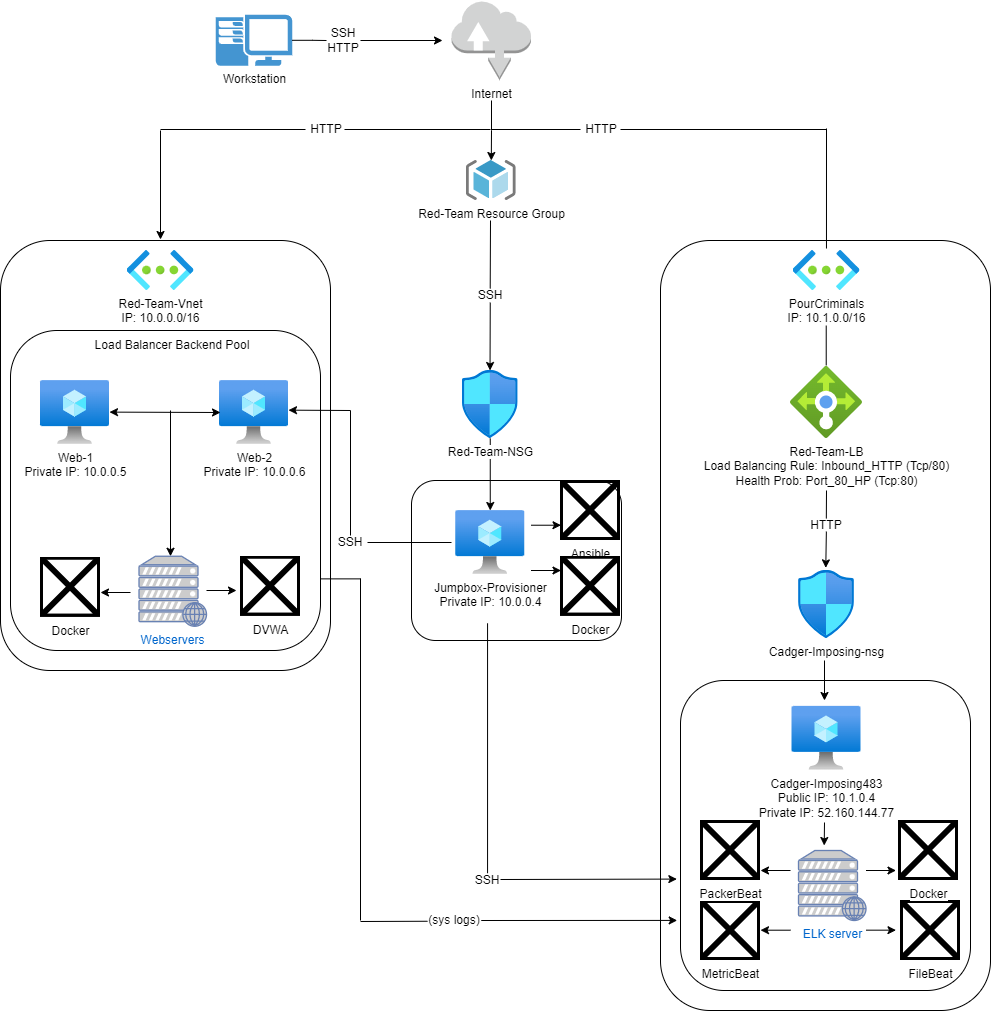

The diagram above was exported from draw.io. Its source (the exported page's mxGraphModel, read from the mxfile embedded in the PNG):
<mxGraphModel dx="920" dy="508" grid="1" gridSize="10" guides="1" tooltips="1" connect="1" arrows="1" fold="1" page="1" pageScale="1" pageWidth="1200" pageHeight="1600" math="0" shadow="0">
  <root>
    <mxCell id="0" />
    <mxCell id="1" parent="0" />
    <mxCell id="3b9AMQarcj8EXIgn1BAc-31" value="" style="rounded=1;whiteSpace=wrap;html=1;fillColor=none;" parent="1" vertex="1">
      <mxGeometry x="750" y="260" width="330" height="770" as="geometry" />
    </mxCell>
    <mxCell id="QniAWRIZRyw3iU5oDyGS-21" value="" style="edgeStyle=orthogonalEdgeStyle;rounded=0;orthogonalLoop=1;jettySize=auto;html=1;" parent="1" source="Xit2X4IlHZkaLeCrnP5q-1" target="Xit2X4IlHZkaLeCrnP5q-7" edge="1">
      <mxGeometry relative="1" as="geometry" />
    </mxCell>
    <mxCell id="Xit2X4IlHZkaLeCrnP5q-1" value="Red-Team-NSG" style="aspect=fixed;html=1;points=[];align=center;image;fontSize=12;image=img/lib/azure2/networking/Network_Security_Groups.svg;" parent="1" vertex="1">
      <mxGeometry x="551.75" y="390" width="56.00000000000001" height="68" as="geometry" />
    </mxCell>
    <mxCell id="Xit2X4IlHZkaLeCrnP5q-2" value="Cadger-Imposing-nsg&lt;br&gt;" style="aspect=fixed;html=1;points=[];align=center;image;fontSize=12;image=img/lib/azure2/networking/Network_Security_Groups.svg;" parent="1" vertex="1">
      <mxGeometry x="888" y="590" width="56.00000000000001" height="68" as="geometry" />
    </mxCell>
    <mxCell id="Xit2X4IlHZkaLeCrnP5q-5" value="Red-Team-Vnet&lt;br&gt;IP: 10.0.0.0/16" style="aspect=fixed;html=1;points=[];align=center;image;fontSize=12;image=img/lib/azure2/networking/Virtual_Networks.svg;" parent="1" vertex="1">
      <mxGeometry x="216.5" y="270" width="67" height="40" as="geometry" />
    </mxCell>
    <mxCell id="Xit2X4IlHZkaLeCrnP5q-6" value="Red-Team-LB&lt;br&gt;Load Balancing Rule: Inbound_HTTP (Tcp/80)&lt;br&gt;Health Prob: Port_80_HP (Tcp:80)" style="aspect=fixed;html=1;points=[];align=center;image;fontSize=12;image=img/lib/azure2/networking/Load_Balancers.svg;" parent="1" vertex="1">
      <mxGeometry x="880" y="386" width="72" height="72" as="geometry" />
    </mxCell>
    <mxCell id="Xit2X4IlHZkaLeCrnP5q-7" value="Jumpbox-Provisioner&lt;br&gt;Private IP: 10.0.0.4" style="aspect=fixed;html=1;points=[];align=center;image;fontSize=12;image=img/lib/azure2/compute/Virtual_Machine.svg;" parent="1" vertex="1">
      <mxGeometry x="545.25" y="530" width="69" height="64" as="geometry" />
    </mxCell>
    <mxCell id="Xit2X4IlHZkaLeCrnP5q-9" value="Web-2&lt;br&gt;Private IP: 10.0.0.6" style="aspect=fixed;html=1;points=[];align=center;image;fontSize=12;image=img/lib/azure2/compute/Virtual_Machine.svg;" parent="1" vertex="1">
      <mxGeometry x="309" y="400" width="69" height="64" as="geometry" />
    </mxCell>
    <mxCell id="Xit2X4IlHZkaLeCrnP5q-10" value="PourCriminals&lt;br&gt;IP: 10.1.0.0/16" style="aspect=fixed;html=1;points=[];align=center;image;fontSize=12;image=img/lib/azure2/networking/Virtual_Networks.svg;" parent="1" vertex="1">
      <mxGeometry x="882.5" y="270" width="67" height="40" as="geometry" />
    </mxCell>
    <mxCell id="Xit2X4IlHZkaLeCrnP5q-12" value="Cadger-Imposing483&lt;br&gt;Public IP: 10.1.0.4&lt;br&gt;Private IP: 52.160.144.77" style="aspect=fixed;html=1;points=[];align=center;image;fontSize=12;image=img/lib/azure2/compute/Virtual_Machine.svg;" parent="1" vertex="1">
      <mxGeometry x="881.5" y="725.75" width="69" height="64" as="geometry" />
    </mxCell>
    <mxCell id="QniAWRIZRyw3iU5oDyGS-19" value="" style="edgeStyle=orthogonalEdgeStyle;rounded=0;orthogonalLoop=1;jettySize=auto;html=1;" parent="1" target="Xit2X4IlHZkaLeCrnP5q-28" edge="1">
      <mxGeometry relative="1" as="geometry">
        <mxPoint x="581" y="120" as="sourcePoint" />
      </mxGeometry>
    </mxCell>
    <mxCell id="Xit2X4IlHZkaLeCrnP5q-20" value="Internet" style="outlineConnect=0;dashed=0;verticalLabelPosition=bottom;verticalAlign=top;align=center;html=1;shape=mxgraph.aws3.internet;fillColor=#D2D3D3;gradientColor=none;" parent="1" vertex="1">
      <mxGeometry x="541" y="20" width="79.5" height="79.5" as="geometry" />
    </mxCell>
    <mxCell id="Xit2X4IlHZkaLeCrnP5q-28" value="Red-Team Resource Group" style="sketch=0;aspect=fixed;html=1;points=[];align=center;image;fontSize=12;image=img/lib/mscae/ResourceGroup.svg;" parent="1" vertex="1">
      <mxGeometry x="555.75" y="180" width="50" height="40" as="geometry" />
    </mxCell>
    <mxCell id="Xit2X4IlHZkaLeCrnP5q-37" value="Web-1&lt;br&gt;Private IP: 10.0.0.5" style="aspect=fixed;html=1;points=[];align=center;image;fontSize=12;image=img/lib/azure2/compute/Virtual_Machine.svg;" parent="1" vertex="1">
      <mxGeometry x="130" y="400" width="69" height="64" as="geometry" />
    </mxCell>
    <mxCell id="Xit2X4IlHZkaLeCrnP5q-45" value="Webservers" style="fontColor=#0066CC;verticalAlign=top;verticalLabelPosition=bottom;labelPosition=center;align=center;html=1;outlineConnect=0;fillColor=#CCCCCC;strokeColor=#6881B3;gradientColor=none;gradientDirection=north;strokeWidth=2;shape=mxgraph.networks.web_server;" parent="1" vertex="1">
      <mxGeometry x="228.5" y="575.75" width="67.5" height="70" as="geometry" />
    </mxCell>
    <mxCell id="QniAWRIZRyw3iU5oDyGS-3" value="Ansible" style="shape=image;html=1;verticalAlign=top;verticalLabelPosition=bottom;labelBackgroundColor=#ffffff;imageAspect=0;aspect=fixed;image=https://cdn1.iconfinder.com/data/icons/unicons-line-vol-3/24/docker-128.png" parent="1" vertex="1">
      <mxGeometry x="650" y="500" width="60" height="60" as="geometry" />
    </mxCell>
    <mxCell id="QniAWRIZRyw3iU5oDyGS-4" value="Docker" style="shape=image;html=1;verticalAlign=top;verticalLabelPosition=bottom;labelBackgroundColor=#ffffff;imageAspect=0;aspect=fixed;image=https://cdn1.iconfinder.com/data/icons/unicons-line-vol-3/24/docker-128.png" parent="1" vertex="1">
      <mxGeometry x="130" y="576.75" width="60" height="60" as="geometry" />
    </mxCell>
    <mxCell id="QniAWRIZRyw3iU5oDyGS-5" value="FileBeat" style="shape=image;html=1;verticalAlign=top;verticalLabelPosition=bottom;labelBackgroundColor=#ffffff;imageAspect=0;aspect=fixed;image=https://cdn1.iconfinder.com/data/icons/unicons-line-vol-3/24/docker-128.png" parent="1" vertex="1">
      <mxGeometry x="990" y="920" width="60" height="60" as="geometry" />
    </mxCell>
    <mxCell id="QniAWRIZRyw3iU5oDyGS-8" value="MetricBeat" style="shape=image;html=1;verticalAlign=top;verticalLabelPosition=bottom;labelBackgroundColor=#ffffff;imageAspect=0;aspect=fixed;image=https://cdn1.iconfinder.com/data/icons/unicons-line-vol-3/24/docker-128.png" parent="1" vertex="1">
      <mxGeometry x="790" y="920" width="60" height="60" as="geometry" />
    </mxCell>
    <mxCell id="QniAWRIZRyw3iU5oDyGS-10" value="PackerBeat" style="shape=image;html=1;verticalAlign=top;verticalLabelPosition=bottom;labelBackgroundColor=#ffffff;imageAspect=0;aspect=fixed;image=https://cdn1.iconfinder.com/data/icons/unicons-line-vol-3/24/docker-128.png" parent="1" vertex="1">
      <mxGeometry x="790" y="840" width="60" height="60" as="geometry" />
    </mxCell>
    <mxCell id="QniAWRIZRyw3iU5oDyGS-18" value="" style="edgeStyle=orthogonalEdgeStyle;rounded=0;orthogonalLoop=1;jettySize=auto;html=1;startArrow=none;" parent="1" edge="1">
      <mxGeometry relative="1" as="geometry">
        <mxPoint x="450" y="60" as="sourcePoint" />
        <mxPoint x="532" y="60" as="targetPoint" />
      </mxGeometry>
    </mxCell>
    <mxCell id="QniAWRIZRyw3iU5oDyGS-12" value="Workstation" style="pointerEvents=1;shadow=0;dashed=0;html=1;strokeColor=none;fillColor=#4495D1;labelPosition=center;verticalLabelPosition=bottom;verticalAlign=top;align=center;outlineConnect=0;shape=mxgraph.veeam.2d.workstation;" parent="1" vertex="1">
      <mxGeometry x="305.3" y="34.15" width="76.4" height="51.2" as="geometry" />
    </mxCell>
    <mxCell id="QniAWRIZRyw3iU5oDyGS-24" value="" style="endArrow=classic;html=1;rounded=0;" parent="1" edge="1">
      <mxGeometry width="50" height="50" relative="1" as="geometry">
        <mxPoint x="220" y="612" as="sourcePoint" />
        <mxPoint x="190" y="612" as="targetPoint" />
      </mxGeometry>
    </mxCell>
    <mxCell id="QniAWRIZRyw3iU5oDyGS-27" value="" style="endArrow=classic;html=1;rounded=0;" parent="1" edge="1">
      <mxGeometry width="50" height="50" relative="1" as="geometry">
        <mxPoint x="296" y="610" as="sourcePoint" />
        <mxPoint x="326" y="610" as="targetPoint" />
      </mxGeometry>
    </mxCell>
    <mxCell id="QniAWRIZRyw3iU5oDyGS-30" value="" style="endArrow=classic;startArrow=classic;html=1;rounded=0;" parent="1" edge="1">
      <mxGeometry width="50" height="50" relative="1" as="geometry">
        <mxPoint x="199" y="431.62" as="sourcePoint" />
        <mxPoint x="310" y="432" as="targetPoint" />
      </mxGeometry>
    </mxCell>
    <mxCell id="QniAWRIZRyw3iU5oDyGS-31" value="" style="endArrow=classic;html=1;rounded=0;" parent="1" edge="1">
      <mxGeometry width="50" height="50" relative="1" as="geometry">
        <mxPoint x="260" y="430" as="sourcePoint" />
        <mxPoint x="260" y="575.75" as="targetPoint" />
      </mxGeometry>
    </mxCell>
    <mxCell id="QniAWRIZRyw3iU5oDyGS-38" value="" style="endArrow=classic;html=1;rounded=0;entryX=0.487;entryY=-0.039;entryDx=0;entryDy=0;entryPerimeter=0;" parent="1" target="Xit2X4IlHZkaLeCrnP5q-2" edge="1">
      <mxGeometry width="50" height="50" relative="1" as="geometry">
        <mxPoint x="915.8646723646723" y="551.0000000000001" as="sourcePoint" />
        <mxPoint x="915.62" y="578.12" as="targetPoint" />
      </mxGeometry>
    </mxCell>
    <mxCell id="QniAWRIZRyw3iU5oDyGS-40" value="" style="endArrow=classic;html=1;rounded=0;" parent="1" edge="1">
      <mxGeometry width="50" height="50" relative="1" as="geometry">
        <mxPoint x="914" y="680" as="sourcePoint" />
        <mxPoint x="914" y="720" as="targetPoint" />
      </mxGeometry>
    </mxCell>
    <mxCell id="QniAWRIZRyw3iU5oDyGS-45" value="" style="endArrow=none;html=1;rounded=0;" parent="1" edge="1">
      <mxGeometry width="50" height="50" relative="1" as="geometry">
        <mxPoint x="450" y="941" as="sourcePoint" />
        <mxPoint x="517" y="940.75" as="targetPoint" />
      </mxGeometry>
    </mxCell>
    <mxCell id="QniAWRIZRyw3iU5oDyGS-46" value="(sys logs)" style="text;html=1;strokeColor=none;fillColor=none;align=center;verticalAlign=middle;whiteSpace=wrap;rounded=0;" parent="1" vertex="1">
      <mxGeometry x="513.75" y="925" width="60" height="30" as="geometry" />
    </mxCell>
    <mxCell id="QniAWRIZRyw3iU5oDyGS-47" value="" style="endArrow=classic;html=1;rounded=0;exitX=1;exitY=0.5;exitDx=0;exitDy=0;entryX=-0.01;entryY=0.883;entryDx=0;entryDy=0;entryPerimeter=0;" parent="1" edge="1">
      <mxGeometry width="50" height="50" relative="1" as="geometry">
        <mxPoint x="570.75" y="940" as="sourcePoint" />
        <mxPoint x="766.7" y="939.9100000000001" as="targetPoint" />
      </mxGeometry>
    </mxCell>
    <mxCell id="QniAWRIZRyw3iU5oDyGS-50" value="" style="edgeStyle=orthogonalEdgeStyle;rounded=0;orthogonalLoop=1;jettySize=auto;html=1;endArrow=none;" parent="1" source="QniAWRIZRyw3iU5oDyGS-12" edge="1">
      <mxGeometry relative="1" as="geometry">
        <mxPoint x="387.69999999999993" y="59.80597014925371" as="sourcePoint" />
        <mxPoint x="416" y="60" as="targetPoint" />
      </mxGeometry>
    </mxCell>
    <mxCell id="QniAWRIZRyw3iU5oDyGS-51" value="SSH" style="text;html=1;strokeColor=none;fillColor=none;align=center;verticalAlign=middle;whiteSpace=wrap;rounded=0;" parent="1" vertex="1">
      <mxGeometry x="549.75" y="300" width="60" height="30" as="geometry" />
    </mxCell>
    <mxCell id="QniAWRIZRyw3iU5oDyGS-52" value="HTTP" style="text;html=1;strokeColor=none;fillColor=none;align=center;verticalAlign=middle;whiteSpace=wrap;rounded=0;" parent="1" vertex="1">
      <mxGeometry x="661" y="134" width="60" height="30" as="geometry" />
    </mxCell>
    <mxCell id="QniAWRIZRyw3iU5oDyGS-58" value="" style="endArrow=none;html=1;rounded=0;" parent="1" edge="1">
      <mxGeometry width="50" height="50" relative="1" as="geometry">
        <mxPoint x="710" y="149" as="sourcePoint" />
        <mxPoint x="916" y="149" as="targetPoint" />
      </mxGeometry>
    </mxCell>
    <mxCell id="QniAWRIZRyw3iU5oDyGS-59" value="" style="endArrow=none;html=1;rounded=0;" parent="1" edge="1">
      <mxGeometry width="50" height="50" relative="1" as="geometry">
        <mxPoint x="581" y="149" as="sourcePoint" />
        <mxPoint x="670" y="149" as="targetPoint" />
      </mxGeometry>
    </mxCell>
    <mxCell id="QniAWRIZRyw3iU5oDyGS-63" value="Load Balancer Backend Pool" style="text;html=1;strokeColor=none;fillColor=none;align=center;verticalAlign=middle;whiteSpace=wrap;rounded=0;" parent="1" vertex="1">
      <mxGeometry x="162.25" y="350" width="200" height="30" as="geometry" />
    </mxCell>
    <mxCell id="QniAWRIZRyw3iU5oDyGS-64" value="SSH" style="text;html=1;strokeColor=none;fillColor=none;align=center;verticalAlign=middle;whiteSpace=wrap;rounded=0;" parent="1" vertex="1">
      <mxGeometry x="423" y="547" width="34" height="30" as="geometry" />
    </mxCell>
    <mxCell id="QniAWRIZRyw3iU5oDyGS-66" value="" style="endArrow=none;html=1;rounded=0;" parent="1" target="QniAWRIZRyw3iU5oDyGS-64" edge="1">
      <mxGeometry width="50" height="50" relative="1" as="geometry">
        <mxPoint x="541" y="562" as="sourcePoint" />
        <mxPoint x="514" y="561.7559322033898" as="targetPoint" />
      </mxGeometry>
    </mxCell>
    <mxCell id="QniAWRIZRyw3iU5oDyGS-67" value="" style="endArrow=none;html=1;rounded=0;" parent="1" edge="1">
      <mxGeometry width="50" height="50" relative="1" as="geometry">
        <mxPoint x="579.7038461538463" y="308" as="sourcePoint" />
        <mxPoint x="580" y="240" as="targetPoint" />
      </mxGeometry>
    </mxCell>
    <mxCell id="QniAWRIZRyw3iU5oDyGS-68" value="" style="endArrow=classic;html=1;rounded=0;exitX=0.5;exitY=1;exitDx=0;exitDy=0;entryX=0.496;entryY=0;entryDx=0;entryDy=0;entryPerimeter=0;" parent="1" target="Xit2X4IlHZkaLeCrnP5q-1" edge="1">
      <mxGeometry width="50" height="50" relative="1" as="geometry">
        <mxPoint x="579.75" y="322" as="sourcePoint" />
        <mxPoint x="579.55" y="382" as="targetPoint" />
      </mxGeometry>
    </mxCell>
    <mxCell id="QniAWRIZRyw3iU5oDyGS-72" value="HTTP" style="text;html=1;strokeColor=none;fillColor=none;align=center;verticalAlign=middle;whiteSpace=wrap;rounded=0;" parent="1" vertex="1">
      <mxGeometry x="886" y="530" width="60" height="30" as="geometry" />
    </mxCell>
    <mxCell id="QniAWRIZRyw3iU5oDyGS-73" value="" style="endArrow=none;html=1;rounded=0;" parent="1" edge="1">
      <mxGeometry width="50" height="50" relative="1" as="geometry">
        <mxPoint x="915.8199999999999" y="538" as="sourcePoint" />
        <mxPoint x="916" y="510" as="targetPoint" />
      </mxGeometry>
    </mxCell>
    <mxCell id="QniAWRIZRyw3iU5oDyGS-74" value="SSH&lt;br&gt;HTTP" style="text;html=1;strokeColor=none;fillColor=none;align=center;verticalAlign=middle;whiteSpace=wrap;rounded=0;" parent="1" vertex="1">
      <mxGeometry x="403" y="45" width="60" height="30" as="geometry" />
    </mxCell>
    <mxCell id="QniAWRIZRyw3iU5oDyGS-80" value="SSH" style="text;html=1;strokeColor=none;fillColor=none;align=center;verticalAlign=middle;whiteSpace=wrap;rounded=0;" parent="1" vertex="1">
      <mxGeometry x="547.25" y="885" width="60" height="30" as="geometry" />
    </mxCell>
    <mxCell id="QniAWRIZRyw3iU5oDyGS-81" value="" style="endArrow=none;html=1;rounded=0;" parent="1" edge="1">
      <mxGeometry width="50" height="50" relative="1" as="geometry">
        <mxPoint x="577.06" y="892.75" as="sourcePoint" />
        <mxPoint x="577.06" y="642.75" as="targetPoint" />
      </mxGeometry>
    </mxCell>
    <mxCell id="QniAWRIZRyw3iU5oDyGS-82" value="" style="endArrow=classic;html=1;rounded=0;entryX=-0.005;entryY=0.854;entryDx=0;entryDy=0;entryPerimeter=0;" parent="1" edge="1">
      <mxGeometry width="50" height="50" relative="1" as="geometry">
        <mxPoint x="590" y="899" as="sourcePoint" />
        <mxPoint x="766.3499999999999" y="898.5799999999999" as="targetPoint" />
      </mxGeometry>
    </mxCell>
    <mxCell id="QniAWRIZRyw3iU5oDyGS-84" value="" style="endArrow=classic;html=1;rounded=0;" parent="1" edge="1">
      <mxGeometry width="50" height="50" relative="1" as="geometry">
        <mxPoint x="440" y="430" as="sourcePoint" />
        <mxPoint x="378" y="429.65999999999997" as="targetPoint" />
      </mxGeometry>
    </mxCell>
    <mxCell id="QniAWRIZRyw3iU5oDyGS-85" value="" style="endArrow=none;html=1;rounded=0;" parent="1" edge="1">
      <mxGeometry width="50" height="50" relative="1" as="geometry">
        <mxPoint x="440" y="555" as="sourcePoint" />
        <mxPoint x="440" y="430" as="targetPoint" />
      </mxGeometry>
    </mxCell>
    <mxCell id="QniAWRIZRyw3iU5oDyGS-86" value="" style="endArrow=none;html=1;rounded=0;" parent="1" edge="1">
      <mxGeometry width="50" height="50" relative="1" as="geometry">
        <mxPoint x="410" y="598.37" as="sourcePoint" />
        <mxPoint x="450" y="598.37" as="targetPoint" />
      </mxGeometry>
    </mxCell>
    <mxCell id="QniAWRIZRyw3iU5oDyGS-87" value="" style="endArrow=none;html=1;rounded=0;" parent="1" edge="1">
      <mxGeometry width="50" height="50" relative="1" as="geometry">
        <mxPoint x="450" y="940" as="sourcePoint" />
        <mxPoint x="450" y="598" as="targetPoint" />
      </mxGeometry>
    </mxCell>
    <mxCell id="3b9AMQarcj8EXIgn1BAc-4" value="Docker" style="shape=image;html=1;verticalAlign=top;verticalLabelPosition=bottom;labelBackgroundColor=#ffffff;imageAspect=0;aspect=fixed;image=https://cdn1.iconfinder.com/data/icons/unicons-line-vol-3/24/docker-128.png" parent="1" vertex="1">
      <mxGeometry x="650" y="575.75" width="60" height="60" as="geometry" />
    </mxCell>
    <mxCell id="3b9AMQarcj8EXIgn1BAc-5" value="Docker" style="shape=image;html=1;verticalAlign=top;verticalLabelPosition=bottom;labelBackgroundColor=#ffffff;imageAspect=0;aspect=fixed;image=https://cdn1.iconfinder.com/data/icons/unicons-line-vol-3/24/docker-128.png" parent="1" vertex="1">
      <mxGeometry x="988" y="840" width="60" height="60" as="geometry" />
    </mxCell>
    <mxCell id="3b9AMQarcj8EXIgn1BAc-6" value="DVWA" style="shape=image;html=1;verticalAlign=top;verticalLabelPosition=bottom;labelBackgroundColor=#ffffff;imageAspect=0;aspect=fixed;image=https://cdn1.iconfinder.com/data/icons/unicons-line-vol-3/24/docker-128.png" parent="1" vertex="1">
      <mxGeometry x="330" y="575.75" width="60" height="60" as="geometry" />
    </mxCell>
    <mxCell id="3b9AMQarcj8EXIgn1BAc-8" value="" style="endArrow=none;html=1;rounded=0;exitX=0.41;exitY=0;exitDx=0;exitDy=0;exitPerimeter=0;" parent="1" edge="1">
      <mxGeometry width="50" height="50" relative="1" as="geometry">
        <mxPoint x="915.97" y="268" as="sourcePoint" />
        <mxPoint x="916" y="148" as="targetPoint" />
      </mxGeometry>
    </mxCell>
    <mxCell id="3b9AMQarcj8EXIgn1BAc-9" value="" style="endArrow=none;html=1;rounded=0;" parent="1" edge="1">
      <mxGeometry width="50" height="50" relative="1" as="geometry">
        <mxPoint x="915.72" y="345" as="sourcePoint" />
        <mxPoint x="915.72" y="385" as="targetPoint" />
      </mxGeometry>
    </mxCell>
    <mxCell id="3b9AMQarcj8EXIgn1BAc-10" value="ELK server" style="fontColor=#0066CC;verticalAlign=top;verticalLabelPosition=bottom;labelPosition=center;align=center;html=1;outlineConnect=0;fillColor=#CCCCCC;strokeColor=#6881B3;gradientColor=none;gradientDirection=north;strokeWidth=2;shape=mxgraph.networks.web_server;" parent="1" vertex="1">
      <mxGeometry x="888" y="870" width="67.5" height="70" as="geometry" />
    </mxCell>
    <mxCell id="3b9AMQarcj8EXIgn1BAc-14" value="" style="endArrow=classic;html=1;rounded=0;" parent="1" edge="1">
      <mxGeometry width="50" height="50" relative="1" as="geometry">
        <mxPoint x="620.5" y="590" as="sourcePoint" />
        <mxPoint x="650.5" y="590" as="targetPoint" />
      </mxGeometry>
    </mxCell>
    <mxCell id="3b9AMQarcj8EXIgn1BAc-15" value="" style="endArrow=classic;html=1;rounded=0;" parent="1" edge="1">
      <mxGeometry width="50" height="50" relative="1" as="geometry">
        <mxPoint x="620.5" y="544.72" as="sourcePoint" />
        <mxPoint x="650.5" y="544.72" as="targetPoint" />
      </mxGeometry>
    </mxCell>
    <mxCell id="3b9AMQarcj8EXIgn1BAc-18" value="" style="endArrow=classic;html=1;rounded=0;" parent="1" edge="1">
      <mxGeometry width="50" height="50" relative="1" as="geometry">
        <mxPoint x="955.5" y="890" as="sourcePoint" />
        <mxPoint x="985.5" y="890" as="targetPoint" />
      </mxGeometry>
    </mxCell>
    <mxCell id="3b9AMQarcj8EXIgn1BAc-20" value="" style="endArrow=classic;html=1;rounded=0;" parent="1" edge="1">
      <mxGeometry width="50" height="50" relative="1" as="geometry">
        <mxPoint x="880" y="949.6999999999999" as="sourcePoint" />
        <mxPoint x="850" y="949.6999999999999" as="targetPoint" />
      </mxGeometry>
    </mxCell>
    <mxCell id="3b9AMQarcj8EXIgn1BAc-21" value="" style="endArrow=classic;html=1;rounded=0;" parent="1" edge="1">
      <mxGeometry width="50" height="50" relative="1" as="geometry">
        <mxPoint x="880" y="889.9999999999998" as="sourcePoint" />
        <mxPoint x="850" y="889.9999999999998" as="targetPoint" />
      </mxGeometry>
    </mxCell>
    <mxCell id="3b9AMQarcj8EXIgn1BAc-22" value="" style="endArrow=classic;html=1;rounded=0;" parent="1" edge="1">
      <mxGeometry width="50" height="50" relative="1" as="geometry">
        <mxPoint x="955.5" y="949.67" as="sourcePoint" />
        <mxPoint x="985.5" y="949.67" as="targetPoint" />
      </mxGeometry>
    </mxCell>
    <mxCell id="3b9AMQarcj8EXIgn1BAc-23" value="" style="rounded=1;whiteSpace=wrap;html=1;fillColor=none;" parent="1" vertex="1">
      <mxGeometry x="100" y="350" width="310" height="320" as="geometry" />
    </mxCell>
    <mxCell id="3b9AMQarcj8EXIgn1BAc-24" value="" style="rounded=1;whiteSpace=wrap;html=1;fillColor=none;" parent="1" vertex="1">
      <mxGeometry x="501" y="500" width="210" height="160" as="geometry" />
    </mxCell>
    <mxCell id="3b9AMQarcj8EXIgn1BAc-28" value="" style="rounded=1;whiteSpace=wrap;html=1;fillColor=none;" parent="1" vertex="1">
      <mxGeometry x="90" y="260" width="330" height="430" as="geometry" />
    </mxCell>
    <mxCell id="3b9AMQarcj8EXIgn1BAc-29" value="" style="endArrow=classic;html=1;rounded=0;" parent="1" edge="1">
      <mxGeometry width="50" height="50" relative="1" as="geometry">
        <mxPoint x="914" y="842" as="sourcePoint" />
        <mxPoint x="913.7099999999998" y="865" as="targetPoint" />
      </mxGeometry>
    </mxCell>
    <mxCell id="3b9AMQarcj8EXIgn1BAc-30" value="" style="rounded=1;whiteSpace=wrap;html=1;fillColor=none;" parent="1" vertex="1">
      <mxGeometry x="770" y="700" width="290" height="310" as="geometry" />
    </mxCell>
    <mxCell id="stXfoMrcyuDyulM19yZf-1" value="HTTP" style="text;html=1;strokeColor=none;fillColor=none;align=center;verticalAlign=middle;whiteSpace=wrap;rounded=0;" vertex="1" parent="1">
      <mxGeometry x="386" y="134" width="60" height="30" as="geometry" />
    </mxCell>
    <mxCell id="stXfoMrcyuDyulM19yZf-2" value="" style="endArrow=none;html=1;rounded=0;" edge="1" parent="1">
      <mxGeometry width="50" height="50" relative="1" as="geometry">
        <mxPoint x="250" y="149" as="sourcePoint" />
        <mxPoint x="395" y="149" as="targetPoint" />
      </mxGeometry>
    </mxCell>
    <mxCell id="stXfoMrcyuDyulM19yZf-3" value="" style="endArrow=none;html=1;rounded=0;" edge="1" parent="1">
      <mxGeometry width="50" height="50" relative="1" as="geometry">
        <mxPoint x="434" y="149" as="sourcePoint" />
        <mxPoint x="580" y="148.9999999999999" as="targetPoint" />
      </mxGeometry>
    </mxCell>
    <mxCell id="stXfoMrcyuDyulM19yZf-5" value="" style="endArrow=classic;html=1;rounded=0;" edge="1" parent="1">
      <mxGeometry width="50" height="50" relative="1" as="geometry">
        <mxPoint x="250" y="150" as="sourcePoint" />
        <mxPoint x="250" y="259" as="targetPoint" />
      </mxGeometry>
    </mxCell>
  </root>
</mxGraphModel>